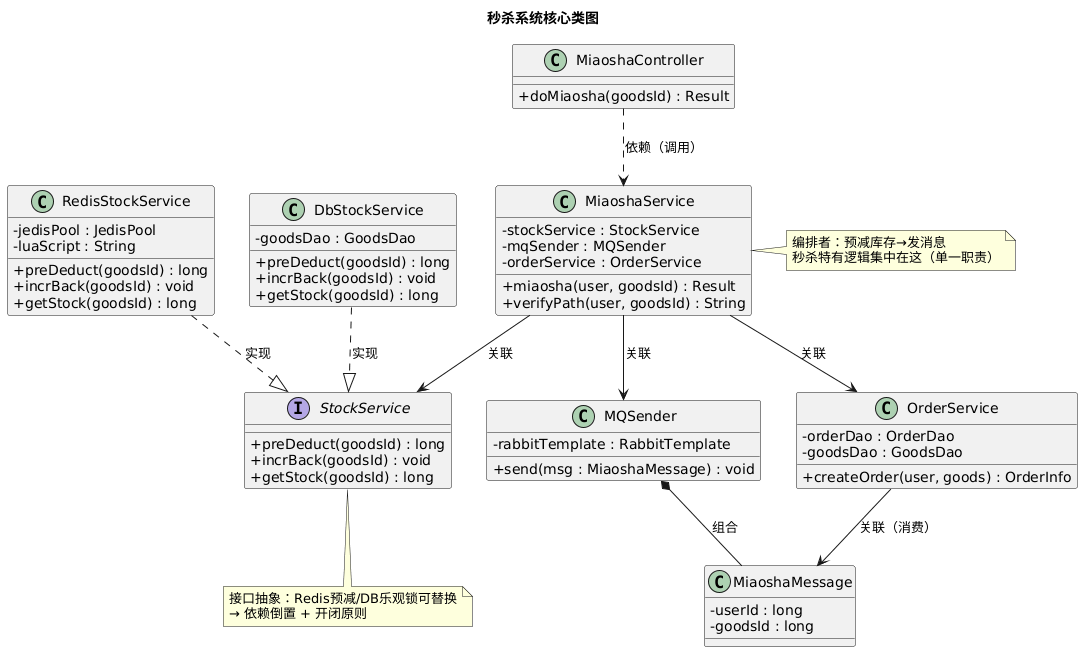

The diagram above was rendered by PlantUML. Its source (embedded in the PNG):
@startuml
skinparam classAttributeIconSize 0
title 秒杀系统核心类图

class MiaoshaController {
  + doMiaosha(goodsId) : Result
}

class MiaoshaService {
  - stockService : StockService
  - mqSender : MQSender
  - orderService : OrderService
  + miaosha(user, goodsId) : Result
  + verifyPath(user, goodsId) : String
}

interface StockService {
  + preDeduct(goodsId) : long
  + incrBack(goodsId) : void
  + getStock(goodsId) : long
}

class RedisStockService {
  - jedisPool : JedisPool
  - luaScript : String
  + preDeduct(goodsId) : long
  + incrBack(goodsId) : void
  + getStock(goodsId) : long
}

class DbStockService {
  - goodsDao : GoodsDao
  + preDeduct(goodsId) : long
  + incrBack(goodsId) : void
  + getStock(goodsId) : long
}

class MQSender {
  - rabbitTemplate : RabbitTemplate
  + send(msg : MiaoshaMessage) : void
}

class MiaoshaMessage {
  - userId : long
  - goodsId : long
}

class OrderService {
  - orderDao : OrderDao
  - goodsDao : GoodsDao
  + createOrder(user, goods) : OrderInfo
}

MiaoshaController ..> MiaoshaService : 依赖（调用）
MiaoshaService --> StockService : 关联
MiaoshaService --> MQSender : 关联
MiaoshaService --> OrderService : 关联
RedisStockService ..|> StockService : 实现
DbStockService ..|> StockService : 实现
MQSender *-- MiaoshaMessage : 组合
OrderService --> MiaoshaMessage : 关联（消费）

note right of MiaoshaService
  编排者：预减库存→发消息
  秒杀特有逻辑集中在这（单一职责）
end note

note bottom of StockService
  接口抽象：Redis预减/DB乐观锁可替换
  → 依赖倒置 + 开闭原则
end note
@enduml